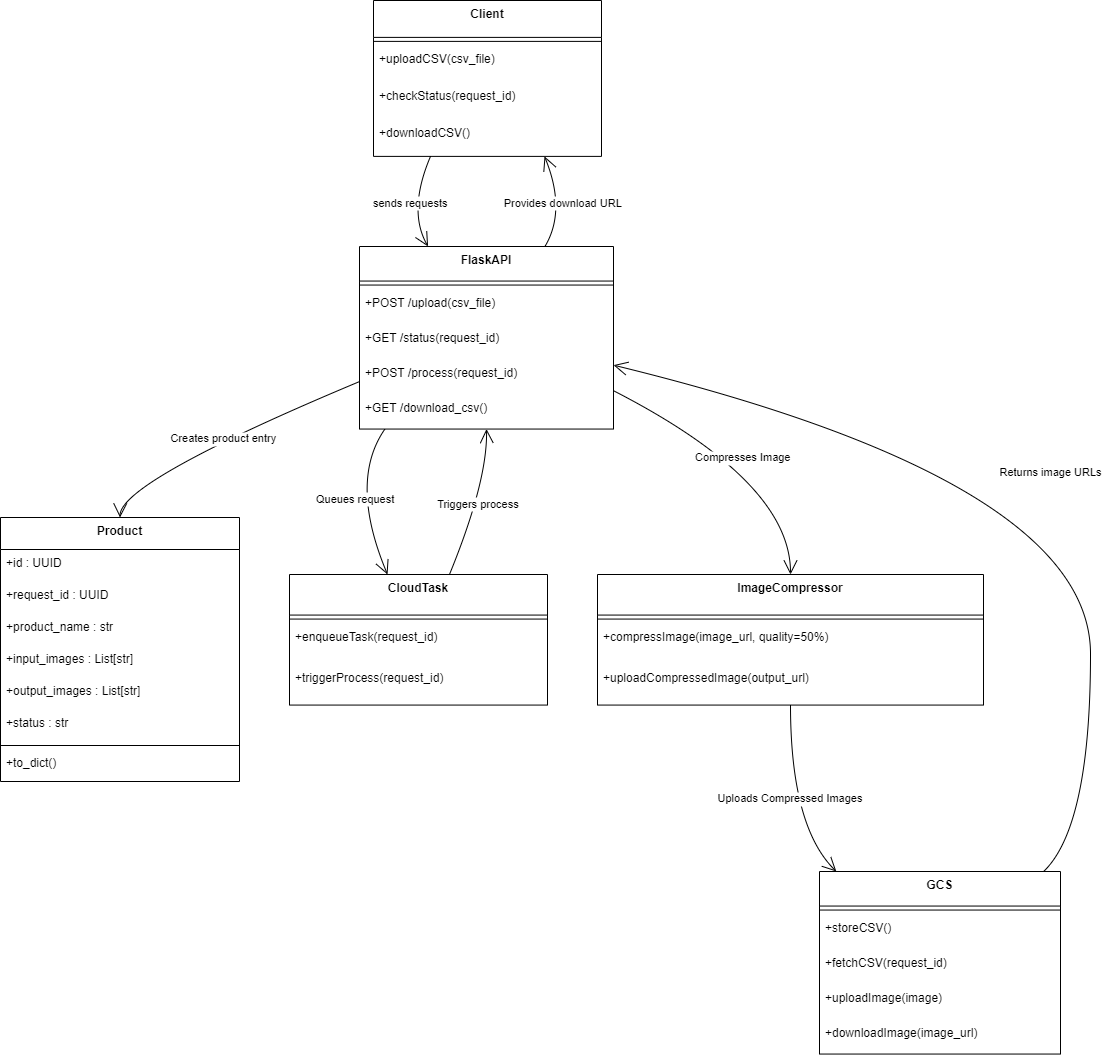

The diagram above was exported from draw.io. Its source (the exported page's mxGraphModel, read from the mxfile embedded in the PNG):
<mxGraphModel dx="1235" dy="655" grid="1" gridSize="10" guides="1" tooltips="1" connect="1" arrows="1" fold="1" page="1" pageScale="1" pageWidth="827" pageHeight="1169" math="0" shadow="0">
  <root>
    <mxCell id="0" />
    <mxCell id="1" parent="0" />
    <mxCell id="ca8r6PrvX8Ivulj3qEuo-1" value="Client" style="swimlane;fontStyle=1;align=center;verticalAlign=top;childLayout=stackLayout;horizontal=1;startSize=36.888888888888886;horizontalStack=0;resizeParent=1;resizeParentMax=0;resizeLast=0;collapsible=0;marginBottom=0;" parent="1" vertex="1">
      <mxGeometry x="393" y="20" width="228" height="155.88888888888889" as="geometry" />
    </mxCell>
    <mxCell id="ca8r6PrvX8Ivulj3qEuo-2" style="line;strokeWidth=1;fillColor=none;align=left;verticalAlign=middle;spacingTop=-1;spacingLeft=3;spacingRight=3;rotatable=0;labelPosition=right;points=[];portConstraint=eastwest;strokeColor=inherit;" parent="ca8r6PrvX8Ivulj3qEuo-1" vertex="1">
      <mxGeometry y="36.888888888888886" width="228" height="8" as="geometry" />
    </mxCell>
    <mxCell id="ca8r6PrvX8Ivulj3qEuo-3" value="+uploadCSV(csv_file)" style="text;strokeColor=none;fillColor=none;align=left;verticalAlign=top;spacingLeft=4;spacingRight=4;overflow=hidden;rotatable=0;points=[[0,0.5],[1,0.5]];portConstraint=eastwest;" parent="ca8r6PrvX8Ivulj3qEuo-1" vertex="1">
      <mxGeometry y="44.888888888888886" width="228" height="37" as="geometry" />
    </mxCell>
    <mxCell id="ca8r6PrvX8Ivulj3qEuo-4" value="+checkStatus(request_id)" style="text;strokeColor=none;fillColor=none;align=left;verticalAlign=top;spacingLeft=4;spacingRight=4;overflow=hidden;rotatable=0;points=[[0,0.5],[1,0.5]];portConstraint=eastwest;" parent="ca8r6PrvX8Ivulj3qEuo-1" vertex="1">
      <mxGeometry y="81.88888888888889" width="228" height="37" as="geometry" />
    </mxCell>
    <mxCell id="ca8r6PrvX8Ivulj3qEuo-5" value="+downloadCSV()" style="text;strokeColor=none;fillColor=none;align=left;verticalAlign=top;spacingLeft=4;spacingRight=4;overflow=hidden;rotatable=0;points=[[0,0.5],[1,0.5]];portConstraint=eastwest;" parent="ca8r6PrvX8Ivulj3qEuo-1" vertex="1">
      <mxGeometry y="118.88888888888889" width="228" height="37" as="geometry" />
    </mxCell>
    <mxCell id="ca8r6PrvX8Ivulj3qEuo-6" value="FlaskAPI" style="swimlane;fontStyle=1;align=center;verticalAlign=top;childLayout=stackLayout;horizontal=1;startSize=34.54545454545455;horizontalStack=0;resizeParent=1;resizeParentMax=0;resizeLast=0;collapsible=0;marginBottom=0;" parent="1" vertex="1">
      <mxGeometry x="379" y="266" width="254" height="182.54545454545456" as="geometry" />
    </mxCell>
    <mxCell id="ca8r6PrvX8Ivulj3qEuo-7" style="line;strokeWidth=1;fillColor=none;align=left;verticalAlign=middle;spacingTop=-1;spacingLeft=3;spacingRight=3;rotatable=0;labelPosition=right;points=[];portConstraint=eastwest;strokeColor=inherit;" parent="ca8r6PrvX8Ivulj3qEuo-6" vertex="1">
      <mxGeometry y="34.54545454545455" width="254" height="8" as="geometry" />
    </mxCell>
    <mxCell id="ca8r6PrvX8Ivulj3qEuo-8" value="+POST /upload(csv_file)" style="text;strokeColor=none;fillColor=none;align=left;verticalAlign=top;spacingLeft=4;spacingRight=4;overflow=hidden;rotatable=0;points=[[0,0.5],[1,0.5]];portConstraint=eastwest;" parent="ca8r6PrvX8Ivulj3qEuo-6" vertex="1">
      <mxGeometry y="42.54545454545455" width="254" height="35" as="geometry" />
    </mxCell>
    <mxCell id="ca8r6PrvX8Ivulj3qEuo-9" value="+GET /status(request_id)" style="text;strokeColor=none;fillColor=none;align=left;verticalAlign=top;spacingLeft=4;spacingRight=4;overflow=hidden;rotatable=0;points=[[0,0.5],[1,0.5]];portConstraint=eastwest;" parent="ca8r6PrvX8Ivulj3qEuo-6" vertex="1">
      <mxGeometry y="77.54545454545455" width="254" height="35" as="geometry" />
    </mxCell>
    <mxCell id="ca8r6PrvX8Ivulj3qEuo-10" value="+POST /process(request_id)" style="text;strokeColor=none;fillColor=none;align=left;verticalAlign=top;spacingLeft=4;spacingRight=4;overflow=hidden;rotatable=0;points=[[0,0.5],[1,0.5]];portConstraint=eastwest;" parent="ca8r6PrvX8Ivulj3qEuo-6" vertex="1">
      <mxGeometry y="112.54545454545455" width="254" height="35" as="geometry" />
    </mxCell>
    <mxCell id="ca8r6PrvX8Ivulj3qEuo-11" value="+GET /download_csv()" style="text;strokeColor=none;fillColor=none;align=left;verticalAlign=top;spacingLeft=4;spacingRight=4;overflow=hidden;rotatable=0;points=[[0,0.5],[1,0.5]];portConstraint=eastwest;" parent="ca8r6PrvX8Ivulj3qEuo-6" vertex="1">
      <mxGeometry y="147.54545454545456" width="254" height="35" as="geometry" />
    </mxCell>
    <mxCell id="ca8r6PrvX8Ivulj3qEuo-12" value="Product" style="swimlane;fontStyle=1;align=center;verticalAlign=top;childLayout=stackLayout;horizontal=1;startSize=32;horizontalStack=0;resizeParent=1;resizeParentMax=0;resizeLast=0;collapsible=0;marginBottom=0;" parent="1" vertex="1">
      <mxGeometry x="20" y="537" width="239" height="264" as="geometry" />
    </mxCell>
    <mxCell id="ca8r6PrvX8Ivulj3qEuo-13" value="+id : UUID" style="text;strokeColor=none;fillColor=none;align=left;verticalAlign=top;spacingLeft=4;spacingRight=4;overflow=hidden;rotatable=0;points=[[0,0.5],[1,0.5]];portConstraint=eastwest;" parent="ca8r6PrvX8Ivulj3qEuo-12" vertex="1">
      <mxGeometry y="32" width="239" height="32" as="geometry" />
    </mxCell>
    <mxCell id="ca8r6PrvX8Ivulj3qEuo-14" value="+request_id : UUID" style="text;strokeColor=none;fillColor=none;align=left;verticalAlign=top;spacingLeft=4;spacingRight=4;overflow=hidden;rotatable=0;points=[[0,0.5],[1,0.5]];portConstraint=eastwest;" parent="ca8r6PrvX8Ivulj3qEuo-12" vertex="1">
      <mxGeometry y="64" width="239" height="32" as="geometry" />
    </mxCell>
    <mxCell id="ca8r6PrvX8Ivulj3qEuo-15" value="+product_name : str" style="text;strokeColor=none;fillColor=none;align=left;verticalAlign=top;spacingLeft=4;spacingRight=4;overflow=hidden;rotatable=0;points=[[0,0.5],[1,0.5]];portConstraint=eastwest;" parent="ca8r6PrvX8Ivulj3qEuo-12" vertex="1">
      <mxGeometry y="96" width="239" height="32" as="geometry" />
    </mxCell>
    <mxCell id="ca8r6PrvX8Ivulj3qEuo-16" value="+input_images : List[str]" style="text;strokeColor=none;fillColor=none;align=left;verticalAlign=top;spacingLeft=4;spacingRight=4;overflow=hidden;rotatable=0;points=[[0,0.5],[1,0.5]];portConstraint=eastwest;" parent="ca8r6PrvX8Ivulj3qEuo-12" vertex="1">
      <mxGeometry y="128" width="239" height="32" as="geometry" />
    </mxCell>
    <mxCell id="ca8r6PrvX8Ivulj3qEuo-17" value="+output_images : List[str]" style="text;strokeColor=none;fillColor=none;align=left;verticalAlign=top;spacingLeft=4;spacingRight=4;overflow=hidden;rotatable=0;points=[[0,0.5],[1,0.5]];portConstraint=eastwest;" parent="ca8r6PrvX8Ivulj3qEuo-12" vertex="1">
      <mxGeometry y="160" width="239" height="32" as="geometry" />
    </mxCell>
    <mxCell id="ca8r6PrvX8Ivulj3qEuo-18" value="+status : str" style="text;strokeColor=none;fillColor=none;align=left;verticalAlign=top;spacingLeft=4;spacingRight=4;overflow=hidden;rotatable=0;points=[[0,0.5],[1,0.5]];portConstraint=eastwest;" parent="ca8r6PrvX8Ivulj3qEuo-12" vertex="1">
      <mxGeometry y="192" width="239" height="32" as="geometry" />
    </mxCell>
    <mxCell id="ca8r6PrvX8Ivulj3qEuo-19" style="line;strokeWidth=1;fillColor=none;align=left;verticalAlign=middle;spacingTop=-1;spacingLeft=3;spacingRight=3;rotatable=0;labelPosition=right;points=[];portConstraint=eastwest;strokeColor=inherit;" parent="ca8r6PrvX8Ivulj3qEuo-12" vertex="1">
      <mxGeometry y="224" width="239" height="8" as="geometry" />
    </mxCell>
    <mxCell id="ca8r6PrvX8Ivulj3qEuo-20" value="+to_dict()" style="text;strokeColor=none;fillColor=none;align=left;verticalAlign=top;spacingLeft=4;spacingRight=4;overflow=hidden;rotatable=0;points=[[0,0.5],[1,0.5]];portConstraint=eastwest;" parent="ca8r6PrvX8Ivulj3qEuo-12" vertex="1">
      <mxGeometry y="232" width="239" height="32" as="geometry" />
    </mxCell>
    <mxCell id="ca8r6PrvX8Ivulj3qEuo-21" value="CloudTask" style="swimlane;fontStyle=1;align=center;verticalAlign=top;childLayout=stackLayout;horizontal=1;startSize=40.57142857142857;horizontalStack=0;resizeParent=1;resizeParentMax=0;resizeLast=0;collapsible=0;marginBottom=0;" parent="1" vertex="1">
      <mxGeometry x="309" y="594" width="258" height="130.57142857142856" as="geometry" />
    </mxCell>
    <mxCell id="ca8r6PrvX8Ivulj3qEuo-22" style="line;strokeWidth=1;fillColor=none;align=left;verticalAlign=middle;spacingTop=-1;spacingLeft=3;spacingRight=3;rotatable=0;labelPosition=right;points=[];portConstraint=eastwest;strokeColor=inherit;" parent="ca8r6PrvX8Ivulj3qEuo-21" vertex="1">
      <mxGeometry y="40.57142857142857" width="258" height="8" as="geometry" />
    </mxCell>
    <mxCell id="ca8r6PrvX8Ivulj3qEuo-23" value="+enqueueTask(request_id)" style="text;strokeColor=none;fillColor=none;align=left;verticalAlign=top;spacingLeft=4;spacingRight=4;overflow=hidden;rotatable=0;points=[[0,0.5],[1,0.5]];portConstraint=eastwest;" parent="ca8r6PrvX8Ivulj3qEuo-21" vertex="1">
      <mxGeometry y="48.57142857142857" width="258" height="41" as="geometry" />
    </mxCell>
    <mxCell id="ca8r6PrvX8Ivulj3qEuo-24" value="+triggerProcess(request_id)" style="text;strokeColor=none;fillColor=none;align=left;verticalAlign=top;spacingLeft=4;spacingRight=4;overflow=hidden;rotatable=0;points=[[0,0.5],[1,0.5]];portConstraint=eastwest;" parent="ca8r6PrvX8Ivulj3qEuo-21" vertex="1">
      <mxGeometry y="89.57142857142857" width="258" height="41" as="geometry" />
    </mxCell>
    <mxCell id="ca8r6PrvX8Ivulj3qEuo-25" value="ImageCompressor" style="swimlane;fontStyle=1;align=center;verticalAlign=top;childLayout=stackLayout;horizontal=1;startSize=40.57142857142857;horizontalStack=0;resizeParent=1;resizeParentMax=0;resizeLast=0;collapsible=0;marginBottom=0;" parent="1" vertex="1">
      <mxGeometry x="617" y="594" width="386" height="130.57142857142856" as="geometry" />
    </mxCell>
    <mxCell id="ca8r6PrvX8Ivulj3qEuo-26" style="line;strokeWidth=1;fillColor=none;align=left;verticalAlign=middle;spacingTop=-1;spacingLeft=3;spacingRight=3;rotatable=0;labelPosition=right;points=[];portConstraint=eastwest;strokeColor=inherit;" parent="ca8r6PrvX8Ivulj3qEuo-25" vertex="1">
      <mxGeometry y="40.57142857142857" width="386" height="8" as="geometry" />
    </mxCell>
    <mxCell id="ca8r6PrvX8Ivulj3qEuo-27" value="+compressImage(image_url, quality=50%)" style="text;strokeColor=none;fillColor=none;align=left;verticalAlign=top;spacingLeft=4;spacingRight=4;overflow=hidden;rotatable=0;points=[[0,0.5],[1,0.5]];portConstraint=eastwest;" parent="ca8r6PrvX8Ivulj3qEuo-25" vertex="1">
      <mxGeometry y="48.57142857142857" width="386" height="41" as="geometry" />
    </mxCell>
    <mxCell id="ca8r6PrvX8Ivulj3qEuo-28" value="+uploadCompressedImage(output_url)" style="text;strokeColor=none;fillColor=none;align=left;verticalAlign=top;spacingLeft=4;spacingRight=4;overflow=hidden;rotatable=0;points=[[0,0.5],[1,0.5]];portConstraint=eastwest;" parent="ca8r6PrvX8Ivulj3qEuo-25" vertex="1">
      <mxGeometry y="89.57142857142857" width="386" height="41" as="geometry" />
    </mxCell>
    <mxCell id="ca8r6PrvX8Ivulj3qEuo-29" value="GCS" style="swimlane;fontStyle=1;align=center;verticalAlign=top;childLayout=stackLayout;horizontal=1;startSize=34.54545454545455;horizontalStack=0;resizeParent=1;resizeParentMax=0;resizeLast=0;collapsible=0;marginBottom=0;" parent="1" vertex="1">
      <mxGeometry x="839" y="891" width="241" height="182.54545454545456" as="geometry" />
    </mxCell>
    <mxCell id="ca8r6PrvX8Ivulj3qEuo-30" style="line;strokeWidth=1;fillColor=none;align=left;verticalAlign=middle;spacingTop=-1;spacingLeft=3;spacingRight=3;rotatable=0;labelPosition=right;points=[];portConstraint=eastwest;strokeColor=inherit;" parent="ca8r6PrvX8Ivulj3qEuo-29" vertex="1">
      <mxGeometry y="34.54545454545455" width="241" height="8" as="geometry" />
    </mxCell>
    <mxCell id="ca8r6PrvX8Ivulj3qEuo-31" value="+storeCSV()" style="text;strokeColor=none;fillColor=none;align=left;verticalAlign=top;spacingLeft=4;spacingRight=4;overflow=hidden;rotatable=0;points=[[0,0.5],[1,0.5]];portConstraint=eastwest;" parent="ca8r6PrvX8Ivulj3qEuo-29" vertex="1">
      <mxGeometry y="42.54545454545455" width="241" height="35" as="geometry" />
    </mxCell>
    <mxCell id="ca8r6PrvX8Ivulj3qEuo-32" value="+fetchCSV(request_id)" style="text;strokeColor=none;fillColor=none;align=left;verticalAlign=top;spacingLeft=4;spacingRight=4;overflow=hidden;rotatable=0;points=[[0,0.5],[1,0.5]];portConstraint=eastwest;" parent="ca8r6PrvX8Ivulj3qEuo-29" vertex="1">
      <mxGeometry y="77.54545454545455" width="241" height="35" as="geometry" />
    </mxCell>
    <mxCell id="ca8r6PrvX8Ivulj3qEuo-33" value="+uploadImage(image)" style="text;strokeColor=none;fillColor=none;align=left;verticalAlign=top;spacingLeft=4;spacingRight=4;overflow=hidden;rotatable=0;points=[[0,0.5],[1,0.5]];portConstraint=eastwest;" parent="ca8r6PrvX8Ivulj3qEuo-29" vertex="1">
      <mxGeometry y="112.54545454545455" width="241" height="35" as="geometry" />
    </mxCell>
    <mxCell id="ca8r6PrvX8Ivulj3qEuo-34" value="+downloadImage(image_url)" style="text;strokeColor=none;fillColor=none;align=left;verticalAlign=top;spacingLeft=4;spacingRight=4;overflow=hidden;rotatable=0;points=[[0,0.5],[1,0.5]];portConstraint=eastwest;" parent="ca8r6PrvX8Ivulj3qEuo-29" vertex="1">
      <mxGeometry y="147.54545454545456" width="241" height="35" as="geometry" />
    </mxCell>
    <mxCell id="ca8r6PrvX8Ivulj3qEuo-35" value="sends requests" style="curved=1;startArrow=none;endArrow=open;endSize=12;exitX=0.25;exitY=1;entryX=0.27;entryY=0;rounded=0;" parent="1" source="ca8r6PrvX8Ivulj3qEuo-1" target="ca8r6PrvX8Ivulj3qEuo-6" edge="1">
      <mxGeometry relative="1" as="geometry">
        <Array as="points">
          <mxPoint x="427" y="230" />
        </Array>
      </mxGeometry>
    </mxCell>
    <mxCell id="ca8r6PrvX8Ivulj3qEuo-36" value="Queues request" style="curved=1;startArrow=none;endArrow=open;endSize=12;exitX=0.1;exitY=1;entryX=0.38;entryY=0;rounded=0;" parent="1" source="ca8r6PrvX8Ivulj3qEuo-6" target="ca8r6PrvX8Ivulj3qEuo-21" edge="1">
      <mxGeometry relative="1" as="geometry">
        <Array as="points">
          <mxPoint x="368" y="501" />
        </Array>
      </mxGeometry>
    </mxCell>
    <mxCell id="ca8r6PrvX8Ivulj3qEuo-37" value="Triggers process" style="curved=1;startArrow=none;endArrow=open;endSize=12;exitX=0.62;exitY=0;entryX=0.5;entryY=1;rounded=0;" parent="1" source="ca8r6PrvX8Ivulj3qEuo-21" target="ca8r6PrvX8Ivulj3qEuo-6" edge="1">
      <mxGeometry relative="1" as="geometry">
        <Array as="points">
          <mxPoint x="507" y="501" />
        </Array>
      </mxGeometry>
    </mxCell>
    <mxCell id="ca8r6PrvX8Ivulj3qEuo-38" value="Creates product entry" style="curved=1;startArrow=none;endArrow=open;endSize=12;exitX=0;exitY=0.74;entryX=0.5;entryY=0;rounded=0;" parent="1" source="ca8r6PrvX8Ivulj3qEuo-6" target="ca8r6PrvX8Ivulj3qEuo-12" edge="1">
      <mxGeometry relative="1" as="geometry">
        <Array as="points">
          <mxPoint x="140" y="501" />
        </Array>
      </mxGeometry>
    </mxCell>
    <mxCell id="ca8r6PrvX8Ivulj3qEuo-39" value="Compresses Image" style="curved=1;startArrow=none;endArrow=open;endSize=12;exitX=1;exitY=0.79;entryX=0.5;entryY=0;rounded=0;" parent="1" source="ca8r6PrvX8Ivulj3qEuo-6" target="ca8r6PrvX8Ivulj3qEuo-25" edge="1">
      <mxGeometry relative="1" as="geometry">
        <Array as="points">
          <mxPoint x="810" y="501" />
        </Array>
      </mxGeometry>
    </mxCell>
    <mxCell id="ca8r6PrvX8Ivulj3qEuo-40" value="Uploads Compressed Images" style="curved=1;startArrow=none;endArrow=open;endSize=12;exitX=0.5;exitY=1;entryX=0.07;entryY=0;rounded=0;" parent="1" source="ca8r6PrvX8Ivulj3qEuo-25" target="ca8r6PrvX8Ivulj3qEuo-29" edge="1">
      <mxGeometry relative="1" as="geometry">
        <Array as="points">
          <mxPoint x="810" y="846" />
        </Array>
      </mxGeometry>
    </mxCell>
    <mxCell id="ca8r6PrvX8Ivulj3qEuo-41" value="Returns image URLs" style="curved=1;startArrow=none;endArrow=open;endSize=12;exitX=0.93;exitY=0;entryX=1;entryY=0.65;rounded=0;" parent="1" source="ca8r6PrvX8Ivulj3qEuo-29" target="ca8r6PrvX8Ivulj3qEuo-6" edge="1">
      <mxGeometry relative="1" as="geometry">
        <Array as="points">
          <mxPoint x="1110" y="846" />
          <mxPoint x="1110" y="501" />
        </Array>
      </mxGeometry>
    </mxCell>
    <mxCell id="ca8r6PrvX8Ivulj3qEuo-42" value="Provides download URL" style="curved=1;startArrow=none;endArrow=open;endSize=12;exitX=0.73;exitY=0;entryX=0.75;entryY=1;rounded=0;" parent="1" source="ca8r6PrvX8Ivulj3qEuo-6" target="ca8r6PrvX8Ivulj3qEuo-1" edge="1">
      <mxGeometry relative="1" as="geometry">
        <Array as="points">
          <mxPoint x="586" y="230" />
        </Array>
      </mxGeometry>
    </mxCell>
  </root>
</mxGraphModel>